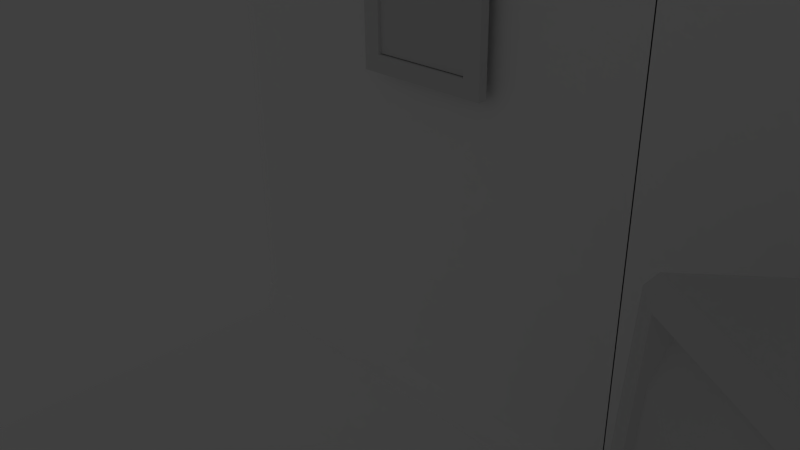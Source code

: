 # Source: experiments.blend  (saved by Blender 2.68.0; exported with 4.5.12 LTS)
import bpy
from mathutils import Matrix  # noqa: F401  (used for matrix-valued properties, if any)

bpy.ops.wm.read_factory_settings(use_empty=True)
scene = bpy.context.scene
scene.name = 'Scene'

# ---- collections
col_collection_1 = bpy.data.collections.new('Collection 1'); scene.collection.children.link(col_collection_1)
col_collection_10 = bpy.data.collections.new('Collection 10'); scene.collection.children.link(col_collection_10)

# ---- materials (node trees are filled in below, after node groups)
mat_texture_vertex = bpy.data.materials.new('texture_vertex')
mat_texture_vertex.alpha_threshold = 0.0
mat_texture_vertex.use_transparent_shadow = False
mat_texture_vertex.diffuse_color = (1.0, 1.0, 1.0, 1.0)
mat_texture_vertex.roughness = 0.5
mat_texture_vertex.line_color = (0.0, 0.0, 0.0, 1.0)
mat_material = bpy.data.materials.new('Material')
mat_material.alpha_threshold = 0.0
mat_material.use_transparent_shadow = False
mat_material.roughness = 0.5
mat_material.line_color = (0.0, 0.0, 0.0, 1.0)

# ---- material node trees

# ---- world
world_world = bpy.data.worlds.new('World'); scene.world = world_world
world_world.color = (0.05088, 0.05088, 0.05088)
world_world.use_sun_shadow = False
world_world.sun_shadow_jitter_overblur = 0.0
world_world.cycles.sampling_method = 'MANUAL'
world_world.cycles.sample_map_resolution = 256

# ---- cameras
cam_camera = bpy.data.cameras.new('Camera')
cam_camera.clip_end = 100.0
cam_camera.lens = 35.0
cam_camera.sensor_width = 32.0
cam_camera.sensor_height = 18.0
cam_camera.ortho_scale = 7.314
cam_camera.dof.focus_distance = 0.0
cam_camera.dof.aperture_fstop = 128.0

# ---- lights
light_lamp = bpy.data.lights.new('Lamp', 'POINT')
light_lamp.transmission_factor = 0.0
light_lamp.cutoff_distance = 30.0
light_lamp.energy = 100.0
light_lamp.shadow_buffer_clip_start = 1.001
light_lamp.shadow_soft_size = 0.1
light_lamp.shadow_maximum_resolution = 0.006
light_lamp.use_absolute_resolution = True
light_lamp.cycles.use_multiple_importance_sampling = False

# ---- meshes
me_cube_007 = bpy.data.meshes.new('Cube.007')
me_cube_007.from_pydata([(3.189, -0.08526, -3.189), (-3.189, -0.08526, -3.189), (3.189, -0.08526, 4.919), (-3.189, -0.08526, 4.919), (2.392, -0.08526, -3.189), (1.594, -0.08526, -3.189), (0.7972, -0.08526, -3.189), (-2.503e-07, -0.08526, -3.189), (-0.7972, -0.08526, -3.189), (-1.594, -0.08526, -3.189), (-2.392, -0.08526, -3.189), (2.392, -0.08526, 4.919), (1.594, -0.08526, 4.919), (0.7972, -0.08526, 4.919), (-1.728e-06, -0.08526, 4.919), (-0.7972, -0.08526, 4.919), (-1.594, -0.08526, 4.919), (-2.392, -0.08526, 4.919), (3.189, -0.08526, -2.314), (-3.189, -0.08526, -2.314), (2.392, -0.08526, -2.314), (1.594, -0.08526, -2.314), (0.7972, -0.08526, -2.314), (-4.089e-07, -0.08526, -2.314), (-0.7972, -0.08526, -2.314), (-1.594, -0.08526, -2.314), (-2.392, -0.08526, -2.314), (3.189, -0.08526, 4.165), (-3.189, -0.08526, 4.165), (2.392, -0.08526, 4.165), (1.594, -0.08526, 4.165), (0.7972, -0.08526, 4.165), (-1.528e-06, -0.08526, 4.165), (-0.7972, -0.08526, 4.165), (-1.594, -0.08526, 4.165), (-2.392, -0.08526, 4.165)], [], [(35, 17, 3, 28), (27, 2, 11, 29), (29, 11, 12, 30), (30, 12, 13, 31), (31, 13, 14, 32), (32, 14, 15, 33), (33, 15, 16, 34), (34, 16, 17, 35), (10, 26, 19, 1), (0, 18, 20, 4), (4, 20, 21, 5), (5, 21, 22, 6), (6, 22, 23, 7), (7, 23, 24, 8), (8, 24, 25, 9), (9, 25, 26, 10), (26, 35, 28, 19), (18, 27, 29, 20), (20, 29, 30, 21), (21, 30, 31, 22), (22, 31, 32, 23), (23, 32, 33, 24), (24, 33, 34, 25), (25, 34, 35, 26)])
_uv = me_cube_007.uv_layers.new(name='UVMap')
_uv.uv.foreach_set('vector', [0.128, 0.9097, 0.128, 0.8803, 0.2457, 0.8803, 0.2457, 0.9097, 0.128, 0.9097, 0.128, 0.8803, 0.2457, 0.8803, 0.2457, 0.9097, 0.128, 0.9097, 0.128, 0.8803, 0.2457, 0.8803, 0.2457, 0.9097, 0.128, 0.9097, 0.128, 0.8803, 0.2457, 0.8803, 0.2457, 0.9097, 0.128, 0.9097, 0.128, 0.8803, 0.2457, 0.8803, 0.2457, 0.9097, 0.128, 0.9097, 0.128, 0.8803, 0.2457, 0.8803, 0.2457, 0.9097, 0.128, 0.9097, 0.128, 0.8803, 0.2457, 0.8803, 0.2457, 0.9097, 0.128, 0.9097, 0.128, 0.8803, 0.2457, 0.8803, 0.2457, 0.9097, 0.128, 0.998, 0.128, 0.9391, 0.2457, 0.9391, 0.2457, 0.998, 0.128, 0.998, 0.128, 0.9391, 0.2457, 0.9391, 0.2457, 0.998, 0.128, 0.998, 0.128, 0.9391, 0.2457, 0.9391, 0.2457, 0.998, 0.128, 0.998, 0.128, 0.9391, 0.2457, 0.9391, 0.2457, 0.998, 0.128, 0.998, 0.128, 0.9391, 0.2457, 0.9391, 0.2457, 0.998, 0.128, 0.998, 0.128, 0.9391, 0.2457, 0.9391, 0.2457, 0.998, 0.128, 0.998, 0.128, 0.9391, 0.2457, 0.9391, 0.2457, 0.998, 0.128, 0.998, 0.128, 0.9391, 0.2457, 0.9391, 0.2457, 0.998, 0.128, 0.9391, 0.128, 0.9097, 0.2457, 0.9097, 0.2457, 0.9391, 0.128, 0.9391, 0.128, 0.9097, 0.2457, 0.9097, 0.2457, 0.9391, 0.128, 0.9391, 0.128, 0.9097, 0.2457, 0.9097, 0.2457, 0.9391, 0.128, 0.9391, 0.128, 0.9097, 0.2457, 0.9097, 0.2457, 0.9391, 0.128, 0.9391, 0.128, 0.9097, 0.2457, 0.9097, 0.2457, 0.9391, 0.128, 0.9391, 0.128, 0.9097, 0.2457, 0.9097, 0.2457, 0.9391, 0.128, 0.9391, 0.128, 0.9097, 0.2457, 0.9097, 0.2457, 0.9391, 0.128, 0.9391, 0.128, 0.9097, 0.2457, 0.9097, 0.2457, 0.9391])
_ca = me_cube_007.color_attributes.new('Col', 'BYTE_COLOR', 'CORNER')
_ca.data.foreach_set('color', [0.4452, 0.1301, 0.1356, 1.0, 0.2747, 0.09759, 0.1095, 1.0, 0.2747, 0.09759, 0.1095, 1.0, 0.4452, 0.1301, 0.1356, 1.0, 0.3864, 0.1119, 0.117, 1.0, 0.2747, 0.09759, 0.1095, 1.0, 0.2747, 0.09759, 0.1095, 1.0, 0.3864, 0.1119, 0.117, 1.0, 0.3864, 0.1119, 0.117, 1.0, 0.2747, 0.09759, 0.1095, 1.0, 0.2747, 0.09759, 0.1095, 1.0, 0.3968, 0.117, 0.1221, 1.0, 0.3968, 0.117, 0.1221, 1.0, 0.2747, 0.09759, 0.1095, 1.0, 0.2747, 0.09759, 0.1095, 1.0, 0.4179, 0.1221, 0.1274, 1.0, 0.4179, 0.1221, 0.1274, 1.0, 0.2747, 0.09759, 0.1095, 1.0, 0.2747, 0.09759, 0.1095, 1.0, 0.4342, 0.1248, 0.1301, 1.0, 0.4342, 0.1248, 0.1301, 1.0, 0.2747, 0.09759, 0.1095, 1.0, 0.2747, 0.09759, 0.1095, 1.0, 0.4397, 0.1274, 0.1329, 1.0, 0.4397, 0.1274, 0.1329, 1.0, 0.2747, 0.09759, 0.1095, 1.0, 0.2747, 0.09759, 0.1095, 1.0, 0.4397, 0.1301, 0.1356, 1.0, 0.4397, 0.1301, 0.1356, 1.0, 0.2747, 0.09759, 0.1095, 1.0, 0.2747, 0.09759, 0.1095, 1.0, 0.4452, 0.1301, 0.1356, 1.0, 0.1413, 0.04231, 0.0319, 1.0, 0.2789, 0.0999, 0.1119, 1.0, 0.2918, 0.1022, 0.1195, 1.0, 0.1413, 0.04231, 0.0319, 1.0, 0.1413, 0.04374, 0.0319, 1.0, 0.2747, 0.09759, 0.1095, 1.0, 0.2747, 0.09759, 0.1095, 1.0, 0.1413, 0.04231, 0.0319, 1.0, 0.1413, 0.04231, 0.0319, 1.0, 0.2747, 0.09759, 0.1095, 1.0, 0.2747, 0.09759, 0.1095, 1.0, 0.1413, 0.04231, 0.0319, 1.0, 0.1413, 0.04231, 0.0319, 1.0, 0.2747, 0.09759, 0.1095, 1.0, 0.2747, 0.09759, 0.1095, 1.0, 0.1413, 0.04231, 0.0319, 1.0, 0.1413, 0.04231, 0.0319, 1.0, 0.2747, 0.09759, 0.1095, 1.0, 0.2747, 0.09759, 0.1095, 1.0, 0.1413, 0.04231, 0.0319, 1.0, 0.1413, 0.04231, 0.0319, 1.0, 0.2747, 0.09759, 0.1095, 1.0, 0.2747, 0.09759, 0.1095, 1.0, 0.1413, 0.04231, 0.0319, 1.0, 0.1413, 0.04231, 0.0319, 1.0, 0.2747, 0.09759, 0.1095, 1.0, 0.2747, 0.09759, 0.1095, 1.0, 0.1413, 0.04231, 0.0319, 1.0, 0.1413, 0.04231, 0.0319, 1.0, 0.2747, 0.09759, 0.1095, 1.0, 0.2789, 0.0999, 0.1119, 1.0, 0.1413, 0.04231, 0.0319, 1.0, 0.2789, 0.0999, 0.1119, 1.0, 0.4452, 0.1301, 0.1356, 1.0, 0.4452, 0.1301, 0.1356, 1.0, 0.2918, 0.1022, 0.1195, 1.0, 0.2747, 0.09759, 0.1095, 1.0, 0.3864, 0.1119, 0.117, 1.0, 0.3864, 0.1119, 0.117, 1.0, 0.2747, 0.09759, 0.1095, 1.0, 0.2747, 0.09759, 0.1095, 1.0, 0.3864, 0.1119, 0.117, 1.0, 0.3968, 0.117, 0.1221, 1.0, 0.2747, 0.09759, 0.1095, 1.0, 0.2747, 0.09759, 0.1095, 1.0, 0.3968, 0.117, 0.1221, 1.0, 0.4179, 0.1221, 0.1274, 1.0, 0.2747, 0.09759, 0.1095, 1.0, 0.2747, 0.09759, 0.1095, 1.0, 0.4179, 0.1221, 0.1274, 1.0, 0.4342, 0.1248, 0.1301, 1.0, 0.2747, 0.09759, 0.1095, 1.0, 0.2747, 0.09759, 0.1095, 1.0, 0.4342, 0.1248, 0.1301, 1.0, 0.4397, 0.1274, 0.1329, 1.0, 0.2747, 0.09759, 0.1095, 1.0, 0.2747, 0.09759, 0.1095, 1.0, 0.4397, 0.1274, 0.1329, 1.0, 0.4397, 0.1301, 0.1356, 1.0, 0.2747, 0.09759, 0.1095, 1.0, 0.2747, 0.09759, 0.1095, 1.0, 0.4397, 0.1301, 0.1356, 1.0, 0.4452, 0.1301, 0.1356, 1.0, 0.2789, 0.0999, 0.1119, 1.0])
me_cube_007.materials.append(mat_texture_vertex)
me_cube_007.use_remesh_preserve_volume = False
me_cube_007.use_remesh_preserve_attributes = False
me_cube_007.use_mirror_vertex_groups = False
me_cube_007.update()
me_cube = bpy.data.meshes.new('Cube')
me_cube.from_pydata([(3.189, -0.08526, -3.189), (-3.189, -0.08526, -3.189), (3.189, -0.08526, 4.919), (-3.189, -0.08526, 4.919), (2.392, -0.08526, -3.189), (1.594, -0.08526, -3.189), (0.7972, -0.08526, -3.189), (-2.503e-07, -0.08526, -3.189), (-0.7972, -0.08526, -3.189), (-1.594, -0.08526, -3.189), (-2.392, -0.08526, -3.189), (2.392, -0.08526, 4.919), (1.594, -0.08526, 4.919), (0.7972, -0.08526, 4.919), (-1.728e-06, -0.08526, 4.919), (-0.7972, -0.08526, 4.919), (-1.594, -0.08526, 4.919), (-2.392, -0.08526, 4.919), (3.189, -0.08526, -2.314), (-3.189, -0.08526, -2.314), (2.392, -0.08526, -2.314), (1.594, -0.08526, -2.314), (0.7972, -0.08526, -2.314), (-4.089e-07, -0.08526, -2.314), (-0.7972, -0.08526, -2.314), (-1.594, -0.08526, -2.314), (-2.392, -0.08526, -2.314), (3.189, -0.08526, 4.165), (-3.189, -0.08526, 4.165), (2.392, -0.08526, 4.165), (1.594, -0.08526, 4.165), (0.7972, -0.08526, 4.165), (-1.528e-06, -0.08526, 4.165), (-0.7972, -0.08526, 4.165), (-1.594, -0.08526, 4.165), (-2.392, -0.08526, 4.165)], [], [(35, 17, 3, 28), (27, 2, 11, 29), (29, 11, 12, 30), (30, 12, 13, 31), (31, 13, 14, 32), (32, 14, 15, 33), (33, 15, 16, 34), (34, 16, 17, 35), (10, 26, 19, 1), (0, 18, 20, 4), (4, 20, 21, 5), (5, 21, 22, 6), (6, 22, 23, 7), (7, 23, 24, 8), (8, 24, 25, 9), (9, 25, 26, 10), (26, 35, 28, 19), (18, 27, 29, 20), (20, 29, 30, 21), (21, 30, 31, 22), (22, 31, 32, 23), (23, 32, 33, 24), (24, 33, 34, 25), (25, 34, 35, 26)])
_uv = me_cube.uv_layers.new(name='UVMap')
_uv.uv.foreach_set('vector', [0.128, 0.9097, 0.128, 0.8803, 0.2457, 0.8803, 0.2457, 0.9097, 0.128, 0.9097, 0.128, 0.8803, 0.2457, 0.8803, 0.2457, 0.9097, 0.128, 0.9097, 0.128, 0.8803, 0.2457, 0.8803, 0.2457, 0.9097, 0.128, 0.9097, 0.128, 0.8803, 0.2457, 0.8803, 0.2457, 0.9097, 0.128, 0.9097, 0.128, 0.8803, 0.2457, 0.8803, 0.2457, 0.9097, 0.128, 0.9097, 0.128, 0.8803, 0.2457, 0.8803, 0.2457, 0.9097, 0.128, 0.9097, 0.128, 0.8803, 0.2457, 0.8803, 0.2457, 0.9097, 0.128, 0.9097, 0.128, 0.8803, 0.2457, 0.8803, 0.2457, 0.9097, 0.128, 0.998, 0.128, 0.9391, 0.2457, 0.9391, 0.2457, 0.998, 0.128, 0.998, 0.128, 0.9391, 0.2457, 0.9391, 0.2457, 0.998, 0.128, 0.998, 0.128, 0.9391, 0.2457, 0.9391, 0.2457, 0.998, 0.128, 0.998, 0.128, 0.9391, 0.2457, 0.9391, 0.2457, 0.998, 0.128, 0.998, 0.128, 0.9391, 0.2457, 0.9391, 0.2457, 0.998, 0.128, 0.998, 0.128, 0.9391, 0.2457, 0.9391, 0.2457, 0.998, 0.128, 0.998, 0.128, 0.9391, 0.2457, 0.9391, 0.2457, 0.998, 0.128, 0.998, 0.128, 0.9391, 0.2457, 0.9391, 0.2457, 0.998, 0.128, 0.9391, 0.128, 0.9097, 0.2457, 0.9097, 0.2457, 0.9391, 0.128, 0.9391, 0.128, 0.9097, 0.2457, 0.9097, 0.2457, 0.9391, 0.128, 0.9391, 0.128, 0.9097, 0.2457, 0.9097, 0.2457, 0.9391, 0.128, 0.9391, 0.128, 0.9097, 0.2457, 0.9097, 0.2457, 0.9391, 0.128, 0.9391, 0.128, 0.9097, 0.2457, 0.9097, 0.2457, 0.9391, 0.128, 0.9391, 0.128, 0.9097, 0.2457, 0.9097, 0.2457, 0.9391, 0.128, 0.9391, 0.128, 0.9097, 0.2457, 0.9097, 0.2457, 0.9391, 0.128, 0.9391, 0.128, 0.9097, 0.2457, 0.9097, 0.2457, 0.9391])
_ca = me_cube.color_attributes.new('Col', 'BYTE_COLOR', 'CORNER')
_ca.data.foreach_set('color', [0.4452, 0.1301, 0.1356, 1.0, 0.2747, 0.09759, 0.1095, 1.0, 0.2747, 0.09759, 0.1095, 1.0, 0.4452, 0.1301, 0.1356, 1.0, 0.3864, 0.1119, 0.117, 1.0, 0.2747, 0.09759, 0.1095, 1.0, 0.2747, 0.09759, 0.1095, 1.0, 0.3864, 0.1119, 0.117, 1.0, 0.3864, 0.1119, 0.117, 1.0, 0.2747, 0.09759, 0.1095, 1.0, 0.2747, 0.09759, 0.1095, 1.0, 0.3968, 0.117, 0.1221, 1.0, 0.3968, 0.117, 0.1221, 1.0, 0.2747, 0.09759, 0.1095, 1.0, 0.2747, 0.09759, 0.1095, 1.0, 0.4179, 0.1221, 0.1274, 1.0, 0.4179, 0.1221, 0.1274, 1.0, 0.2747, 0.09759, 0.1095, 1.0, 0.2747, 0.09759, 0.1095, 1.0, 0.4342, 0.1248, 0.1301, 1.0, 0.4342, 0.1248, 0.1301, 1.0, 0.2747, 0.09759, 0.1095, 1.0, 0.2747, 0.09759, 0.1095, 1.0, 0.4397, 0.1274, 0.1329, 1.0, 0.4397, 0.1274, 0.1329, 1.0, 0.2747, 0.09759, 0.1095, 1.0, 0.2747, 0.09759, 0.1095, 1.0, 0.4397, 0.1301, 0.1356, 1.0, 0.4397, 0.1301, 0.1356, 1.0, 0.2747, 0.09759, 0.1095, 1.0, 0.2747, 0.09759, 0.1095, 1.0, 0.4452, 0.1301, 0.1356, 1.0, 0.1413, 0.04231, 0.0319, 1.0, 0.2789, 0.0999, 0.1119, 1.0, 0.2918, 0.1022, 0.1195, 1.0, 0.1413, 0.04231, 0.0319, 1.0, 0.1413, 0.04374, 0.0319, 1.0, 0.2747, 0.09759, 0.1095, 1.0, 0.2747, 0.09759, 0.1095, 1.0, 0.1413, 0.04231, 0.0319, 1.0, 0.1413, 0.04231, 0.0319, 1.0, 0.2747, 0.09759, 0.1095, 1.0, 0.2747, 0.09759, 0.1095, 1.0, 0.1413, 0.04231, 0.0319, 1.0, 0.1413, 0.04231, 0.0319, 1.0, 0.2747, 0.09759, 0.1095, 1.0, 0.2747, 0.09759, 0.1095, 1.0, 0.1413, 0.04231, 0.0319, 1.0, 0.1413, 0.04231, 0.0319, 1.0, 0.2747, 0.09759, 0.1095, 1.0, 0.2747, 0.09759, 0.1095, 1.0, 0.1413, 0.04231, 0.0319, 1.0, 0.1413, 0.04231, 0.0319, 1.0, 0.2747, 0.09759, 0.1095, 1.0, 0.2747, 0.09759, 0.1095, 1.0, 0.1413, 0.04231, 0.0319, 1.0, 0.1413, 0.04231, 0.0319, 1.0, 0.2747, 0.09759, 0.1095, 1.0, 0.2747, 0.09759, 0.1095, 1.0, 0.1413, 0.04231, 0.0319, 1.0, 0.1413, 0.04231, 0.0319, 1.0, 0.2747, 0.09759, 0.1095, 1.0, 0.2789, 0.0999, 0.1119, 1.0, 0.1413, 0.04231, 0.0319, 1.0, 0.2789, 0.0999, 0.1119, 1.0, 0.4452, 0.1301, 0.1356, 1.0, 0.4452, 0.1301, 0.1356, 1.0, 0.2918, 0.1022, 0.1195, 1.0, 0.2747, 0.09759, 0.1095, 1.0, 0.3864, 0.1119, 0.117, 1.0, 0.3864, 0.1119, 0.117, 1.0, 0.2747, 0.09759, 0.1095, 1.0, 0.2747, 0.09759, 0.1095, 1.0, 0.3864, 0.1119, 0.117, 1.0, 0.3968, 0.117, 0.1221, 1.0, 0.2747, 0.09759, 0.1095, 1.0, 0.2747, 0.09759, 0.1095, 1.0, 0.3968, 0.117, 0.1221, 1.0, 0.4179, 0.1221, 0.1274, 1.0, 0.2747, 0.09759, 0.1095, 1.0, 0.2747, 0.09759, 0.1095, 1.0, 0.4179, 0.1221, 0.1274, 1.0, 0.4342, 0.1248, 0.1301, 1.0, 0.2747, 0.09759, 0.1095, 1.0, 0.2747, 0.09759, 0.1095, 1.0, 0.4342, 0.1248, 0.1301, 1.0, 0.4397, 0.1274, 0.1329, 1.0, 0.2747, 0.09759, 0.1095, 1.0, 0.2747, 0.09759, 0.1095, 1.0, 0.4397, 0.1274, 0.1329, 1.0, 0.4397, 0.1301, 0.1356, 1.0, 0.2747, 0.09759, 0.1095, 1.0, 0.2747, 0.09759, 0.1095, 1.0, 0.4397, 0.1301, 0.1356, 1.0, 0.4452, 0.1301, 0.1356, 1.0, 0.2789, 0.0999, 0.1119, 1.0])
me_cube.materials.append(mat_texture_vertex)
me_cube.use_remesh_preserve_volume = False
me_cube.use_remesh_preserve_attributes = False
me_cube.use_mirror_vertex_groups = False
me_cube.update()
me_cube_009 = bpy.data.meshes.new('Cube.009')
me_cube_009.from_pydata([(-1.627, -1.243, -1.0), (-1.627, 1.243, -1.0), (1.627, 1.243, -1.0), (1.627, -1.243, -1.0), (-1.627, -1.243, 1.0), (-1.627, 1.243, 1.0), (1.627, 1.243, 1.0), (1.627, -1.243, 1.0), (-1.856, -1.479, 1.0), (-1.856, 1.479, 1.0), (1.856, 1.479, 1.0), (1.856, -1.479, 1.0), (-1.856, -1.479, 1.254), (-1.856, 1.479, 1.254), (1.856, 1.479, 1.254), (1.856, -1.479, 1.254), (-1.398, -1.243, -0.8148), (1.398, -1.243, -0.8148), (-1.398, -1.243, 0.8148), (1.398, -1.243, 0.8148), (-1.398, 0.9196, -0.8148), (1.398, 0.9196, -0.8148), (-1.398, 0.9196, 0.8148), (1.398, 0.9196, 0.8148), (-1.381, -0.7531, -0.9204), (-1.381, -0.7531, -1.37), (-1.128, -0.7531, -1.371), (-1.128, -0.7531, -0.9204), (-1.381, -1.006, -0.9204), (-1.381, -1.006, -1.37), (-1.128, -1.006, -1.371), (-1.128, -1.006, -0.9204), (-1.381, -0.7531, -1.37), (-1.128, -0.7531, -1.371), (-1.381, -1.006, -1.37), (-1.128, -1.006, -1.371), (1.372, -1.006, -1.371), (1.119, -1.006, -1.37), (1.372, -0.7531, -1.371), (1.119, -0.7531, -1.37), (1.372, -1.006, -0.9204), (1.372, -1.006, -1.371), (1.119, -1.006, -1.37), (1.119, -1.006, -0.9204), (1.372, -0.7531, -0.9204), (1.372, -0.7531, -1.371), (1.119, -0.7531, -1.37), (1.119, -0.7531, -0.9204), (-1.381, 1.047, -0.9204), (-1.381, 1.047, -1.37), (-1.128, 1.047, -1.371), (-1.128, 1.047, -0.9204), (-1.381, 0.7939, -0.9204), (-1.381, 0.7939, -1.37), (-1.128, 0.7939, -1.371), (-1.128, 0.7939, -0.9204), (-1.381, 1.047, -1.37), (-1.128, 1.047, -1.371), (-1.381, 0.7939, -1.37), (-1.128, 0.7939, -1.371), (1.372, 0.7939, -1.371), (1.119, 0.7939, -1.37), (1.372, 1.047, -1.371), (1.119, 1.047, -1.37), (1.372, 0.7939, -0.9204), (1.372, 0.7939, -1.371), (1.119, 0.7939, -1.37), (1.119, 0.7939, -0.9204), (1.372, 1.047, -0.9204), (1.372, 1.047, -1.371), (1.119, 1.047, -1.37), (1.119, 1.047, -0.9204)], [], [(4, 5, 1, 0), (5, 6, 2, 1), (6, 7, 3, 2), (0, 3, 17, 16), (0, 1, 2, 3), (4, 7, 11, 8), (8, 11, 15, 12), (6, 5, 9, 10), (5, 4, 8, 9), (7, 6, 10, 11), (15, 14, 13, 12), (10, 9, 13, 14), (11, 10, 14, 15), (9, 8, 12, 13), (16, 17, 21, 20), (4, 0, 16, 18), (3, 7, 19, 17), (7, 4, 18, 19), (23, 22, 20, 21), (18, 16, 20, 22), (17, 19, 23, 21), (19, 18, 22, 23), (27, 26, 25, 24), (31, 28, 29, 30), (24, 25, 29, 28), (26, 30, 35, 33), (26, 27, 31, 30), (50, 51, 55, 54), (30, 29, 34, 35), (29, 25, 32, 34), (25, 26, 33, 32), (50, 54, 59, 57), (48, 49, 53, 52), (55, 52, 53, 54), (51, 50, 49, 48), (46, 45, 38, 39), (42, 46, 39, 37), (41, 42, 37, 36), (45, 44, 40, 41), (45, 41, 36, 38), (47, 46, 42, 43), (40, 43, 42, 41), (44, 45, 46, 47), (54, 53, 58, 59), (53, 49, 56, 58), (49, 50, 57, 56), (70, 69, 62, 63), (66, 70, 63, 61), (65, 66, 61, 60), (69, 68, 64, 65), (69, 65, 60, 62), (71, 70, 66, 67), (64, 67, 66, 65), (68, 69, 70, 71)])
_ca = me_cube_009.color_attributes.new('Col', 'BYTE_COLOR', 'CORNER')
_ca.data.foreach_set('color', [0.05448, 0.016, 0.01096, 1.0, 0.05448, 0.016, 0.01096, 1.0, 0.1046, 0.03434, 0.02029, 1.0, 0.08866, 0.02843, 0.01764, 1.0, 0.05448, 0.016, 0.01096, 1.0, 0.05448, 0.016, 0.01096, 1.0, 0.05448, 0.016, 0.01096, 1.0, 0.05448, 0.016, 0.01096, 1.0, 0.0356, 0.01681, 0.0137, 1.0, 0.02956, 0.01229, 0.009721, 1.0, 0.08022, 0.03434, 0.02519, 1.0, 0.08022, 0.03434, 0.02519, 1.0, 0.1356, 0.05951, 0.03434, 1.0, 0.1195, 0.05127, 0.02956, 1.0, 0.1384, 0.06125, 0.0331, 1.0, 0.1356, 0.05951, 0.03434, 1.0, 0.02624, 0.01229, 0.008023, 1.0, 0.02519, 0.01229, 0.008023, 1.0, 0.04519, 0.01444, 0.009721, 1.0, 0.02843, 0.01229, 0.008023, 1.0, 0.04817, 0.016, 0.01096, 1.0, 0.04817, 0.016, 0.01096, 1.0, 0.04817, 0.016, 0.01096, 1.0, 0.04817, 0.016, 0.01096, 1.0, 0.1683, 0.05286, 0.03071, 1.0, 0.09306, 0.02843, 0.01764, 1.0, 0.09084, 0.02843, 0.01764, 1.0, 0.1559, 0.04971, 0.02956, 1.0, 0.05448, 0.016, 0.01096, 1.0, 0.05448, 0.016, 0.01096, 1.0, 0.05448, 0.016, 0.01096, 1.0, 0.05448, 0.016, 0.01096, 1.0, 0.04817, 0.016, 0.01096, 1.0, 0.04817, 0.016, 0.01096, 1.0, 0.04817, 0.016, 0.01096, 1.0, 0.04817, 0.016, 0.01096, 1.0, 0.04817, 0.016, 0.01096, 1.0, 0.04817, 0.016, 0.01096, 1.0, 0.04817, 0.016, 0.01096, 1.0, 0.04817, 0.016, 0.01096, 1.0, 0.2831, 0.1095, 0.05781, 1.0, 0.2195, 0.08228, 0.04667, 1.0, 0.2582, 0.1046, 0.05613, 1.0, 0.2623, 0.1046, 0.05613, 1.0, 0.05448, 0.016, 0.01096, 1.0, 0.05448, 0.016, 0.01096, 1.0, 0.05448, 0.016, 0.01096, 1.0, 0.05448, 0.016, 0.01096, 1.0, 0.09306, 0.02843, 0.01764, 1.0, 0.1195, 0.03689, 0.02217, 1.0, 0.1119, 0.0331, 0.02122, 1.0, 0.09084, 0.02843, 0.01764, 1.0, 0.1301, 0.03955, 0.02416, 1.0, 0.1195, 0.03689, 0.02315, 1.0, 0.117, 0.03689, 0.02122, 1.0, 0.1248, 0.03955, 0.02315, 1.0, 0.05448, 0.016, 0.01096, 1.0, 0.05448, 0.016, 0.01096, 1.0, 0.0185, 0.006512, 0.004777, 1.0, 0.016, 0.005605, 0.004025, 1.0, 0.06301, 0.02029, 0.0137, 1.0, 0.1356, 0.05951, 0.03434, 1.0, 0.1356, 0.05951, 0.03434, 1.0, 0.07819, 0.02843, 0.01764, 1.0, 0.1195, 0.05127, 0.02956, 1.0, 0.08866, 0.0331, 0.02029, 1.0, 0.0999, 0.04092, 0.02315, 1.0, 0.1384, 0.06125, 0.0331, 1.0, 0.08866, 0.0331, 0.02029, 1.0, 0.06301, 0.02029, 0.0137, 1.0, 0.07819, 0.02843, 0.01764, 1.0, 0.0999, 0.04092, 0.02315, 1.0, 0.01681, 0.006512, 0.004391, 1.0, 0.01521, 0.006049, 0.004025, 1.0, 0.016, 0.005605, 0.004025, 1.0, 0.0185, 0.006512, 0.004777, 1.0, 0.01521, 0.005605, 0.004025, 1.0, 0.04374, 0.0137, 0.009134, 1.0, 0.016, 0.005605, 0.004025, 1.0, 0.01298, 0.005605, 0.004025, 1.0, 0.05448, 0.016, 0.01096, 1.0, 0.05448, 0.016, 0.01096, 1.0, 0.01681, 0.006512, 0.004391, 1.0, 0.0185, 0.006512, 0.004777, 1.0, 0.0137, 0.005182, 0.004025, 1.0, 0.01229, 0.005182, 0.004025, 1.0, 0.01298, 0.005605, 0.004025, 1.0, 0.01444, 0.005605, 0.004391, 1.0, 0.016, 0.01033, 0.006512, 1.0, 0.06301, 0.0319, 0.016, 1.0, 0.06301, 0.0331, 0.016, 1.0, 0.016, 0.01033, 0.006512, 1.0, 0.05448, 0.016, 0.01096, 1.0, 0.05448, 0.016, 0.01096, 1.0, 0.09306, 0.04231, 0.0185, 1.0, 0.06301, 0.02029, 0.01229, 1.0, 0.05448, 0.016, 0.01096, 1.0, 0.05448, 0.016, 0.01096, 1.0, 0.09306, 0.04231, 0.0185, 1.0, 0.05448, 0.016, 0.01096, 1.0, 0.05448, 0.016, 0.01096, 1.0, 0.05448, 0.016, 0.01096, 1.0, 0.05448, 0.016, 0.01096, 1.0, 0.05448, 0.016, 0.01096, 1.0, 0.06301, 0.03071, 0.016, 1.0, 0.016, 0.01033, 0.006512, 1.0, 0.016, 0.01033, 0.006512, 1.0, 0.05286, 0.02956, 0.0137, 1.0, 0.016, 0.01033, 0.006512, 1.0, 0.016, 0.01033, 0.006512, 1.0, 0.016, 0.01033, 0.006512, 1.0, 0.016, 0.01033, 0.006512, 1.0, 0.05448, 0.016, 0.01096, 1.0, 0.05448, 0.016, 0.01096, 1.0, 0.05448, 0.016, 0.01096, 1.0, 0.05448, 0.016, 0.01096, 1.0, 0.05448, 0.016, 0.01096, 1.0, 0.05448, 0.016, 0.01096, 1.0, 0.05448, 0.016, 0.01096, 1.0, 0.05448, 0.016, 0.01096, 1.0, 0.05448, 0.016, 0.01096, 1.0, 0.05448, 0.016, 0.01096, 1.0, 0.05448, 0.016, 0.01096, 1.0, 0.05448, 0.016, 0.01096, 1.0, 0.05448, 0.016, 0.01096, 1.0, 0.05448, 0.016, 0.01096, 1.0, 0.05448, 0.016, 0.01096, 1.0, 0.05448, 0.016, 0.01096, 1.0, 0.05448, 0.016, 0.01096, 1.0, 0.08866, 0.0382, 0.01938, 1.0, 0.07819, 0.03071, 0.01681, 1.0, 0.05448, 0.016, 0.01096, 1.0, 0.05448, 0.016, 0.01096, 1.0, 0.05448, 0.016, 0.01096, 1.0, 0.05448, 0.016, 0.01096, 1.0, 0.05448, 0.016, 0.01096, 1.0, 0.01681, 0.01033, 0.006512, 1.0, 0.0382, 0.02122, 0.01096, 1.0, 0.07036, 0.0382, 0.016, 1.0, 0.01681, 0.01033, 0.006512, 1.0, 0.05448, 0.016, 0.01096, 1.0, 0.05448, 0.016, 0.01096, 1.0, 0.05448, 0.016, 0.01096, 1.0, 0.05448, 0.016, 0.01096, 1.0, 0.05448, 0.016, 0.01096, 1.0, 0.05448, 0.016, 0.01096, 1.0, 0.05448, 0.016, 0.01096, 1.0, 0.05448, 0.016, 0.01096, 1.0, 0.05448, 0.016, 0.01096, 1.0, 0.05448, 0.016, 0.01096, 1.0, 0.05448, 0.016, 0.01096, 1.0, 0.05448, 0.016, 0.01096, 1.0, 0.07036, 0.02519, 0.01444, 1.0, 0.05448, 0.016, 0.01096, 1.0, 0.05448, 0.016, 0.01096, 1.0, 0.0865, 0.0356, 0.01764, 1.0, 0.05448, 0.016, 0.01096, 1.0, 0.05448, 0.016, 0.01096, 1.0, 0.05448, 0.016, 0.01096, 1.0, 0.05448, 0.016, 0.01096, 1.0, 0.016, 0.01033, 0.006512, 1.0, 0.0648, 0.0356, 0.016, 1.0, 0.04374, 0.02416, 0.01161, 1.0, 0.016, 0.01033, 0.006512, 1.0, 0.05448, 0.016, 0.01096, 1.0, 0.05448, 0.016, 0.01096, 1.0, 0.07227, 0.02519, 0.01444, 1.0, 0.0865, 0.0356, 0.01764, 1.0, 0.016, 0.01033, 0.006512, 1.0, 0.03689, 0.02122, 0.01096, 1.0, 0.0648, 0.0356, 0.016, 1.0, 0.016, 0.01033, 0.006512, 1.0, 0.05448, 0.016, 0.01096, 1.0, 0.05448, 0.016, 0.01096, 1.0, 0.05448, 0.016, 0.01096, 1.0, 0.05448, 0.016, 0.01096, 1.0, 0.05448, 0.016, 0.01096, 1.0, 0.05448, 0.016, 0.01096, 1.0, 0.05448, 0.016, 0.01096, 1.0, 0.05448, 0.016, 0.01096, 1.0, 0.05448, 0.016, 0.01096, 1.0, 0.05448, 0.016, 0.01096, 1.0, 0.05448, 0.016, 0.01096, 1.0, 0.05448, 0.016, 0.01096, 1.0, 0.05448, 0.016, 0.01096, 1.0, 0.05448, 0.016, 0.01096, 1.0, 0.05448, 0.016, 0.01096, 1.0, 0.05448, 0.016, 0.01096, 1.0, 0.05448, 0.016, 0.01096, 1.0, 0.05448, 0.016, 0.01096, 1.0, 0.05448, 0.016, 0.01096, 1.0, 0.05448, 0.016, 0.01096, 1.0, 0.05448, 0.016, 0.01096, 1.0, 0.05448, 0.016, 0.01096, 1.0, 0.05448, 0.016, 0.01096, 1.0, 0.05448, 0.016, 0.01096, 1.0, 0.08866, 0.03689, 0.0185, 1.0, 0.05448, 0.016, 0.01096, 1.0, 0.05448, 0.016, 0.01096, 1.0, 0.06848, 0.02519, 0.0137, 1.0, 0.05448, 0.016, 0.01096, 1.0, 0.05448, 0.016, 0.01096, 1.0, 0.05448, 0.016, 0.01096, 1.0, 0.05448, 0.016, 0.01096, 1.0, 0.01764, 0.01033, 0.006512, 1.0, 0.0331, 0.01938, 0.01033, 1.0, 0.05951, 0.03071, 0.01521, 1.0, 0.01681, 0.01033, 0.006512, 1.0, 0.016, 0.01033, 0.006512, 1.0, 0.016, 0.01033, 0.006512, 1.0, 0.05951, 0.03071, 0.01521, 1.0, 0.04231, 0.02315, 0.01161, 1.0, 0.05448, 0.016, 0.01096, 1.0, 0.08866, 0.03689, 0.0185, 1.0, 0.08022, 0.0331, 0.01681, 1.0, 0.05448, 0.016, 0.01096, 1.0])
me_cube_009.materials.append(mat_material)
me_cube_009.use_remesh_preserve_volume = False
me_cube_009.use_remesh_preserve_attributes = False
me_cube_009.use_mirror_vertex_groups = False
me_cube_009.use_paint_bone_selection = False
me_cube_009.use_paint_mask = True
me_cube_009.update()
me_cube_008 = bpy.data.meshes.new('Cube.008')
me_cube_008.from_pydata([(-1.235, 0.958, 0.4905), (-1.235, 0.8628, -0.9438), (-1.413, -1.024, -0.9223), (-1.413, -0.9152, 0.7185), (1.235, 0.958, 0.4905), (1.235, 0.8628, -0.9438), (1.413, -0.9152, 0.7185), (1.413, -1.024, -0.9223), (-1.099, 0.9683, 0.6456), (1.099, 0.9683, 0.6456), (1.099, 0.8525, -1.099), (-1.099, 0.8525, -1.099), (1.257, -0.9034, 0.8959), (-1.257, -0.9034, 0.8959), (-1.257, -1.036, -1.1), (1.257, -1.036, -1.1), (1.074, -0.8941, -0.8106), (-1.074, -0.8941, -0.8106), (1.074, -0.8011, 0.5906), (-1.074, -0.8011, 0.5906), (-1.172, -0.972, 0.663), (1.172, -0.972, 0.663), (-1.172, -1.073, -0.8668), (1.172, -1.073, -0.8668), (-0.8553, -0.6568, -0.9509), (-1.057, -0.6135, -1.386), (-0.9731, -0.6002, -1.52), (-0.7544, -0.6052, -1.47), (-0.7039, -0.6518, -1.001), (-0.8553, -0.7716, -0.9501), (-1.057, -0.8023, -1.387), (-0.9731, -0.8118, -1.521), (-0.7544, -0.8082, -1.47), (-0.7039, -0.7751, -1.0), (0.9425, -0.6568, -0.9798), (1.144, -0.6135, -1.415), (1.06, -0.6002, -1.549), (0.8416, -0.6052, -1.499), (0.7911, -0.6518, -1.03), (0.9425, -0.7716, -0.9791), (1.144, -0.8023, -1.415), (1.06, -0.8118, -1.55), (0.8416, -0.8082, -1.499), (0.7911, -0.7751, -1.029), (-0.8553, 0.6432, -0.9509), (-1.057, 0.6865, -1.386), (-0.9731, 0.6998, -1.52), (-0.7544, 0.6948, -1.47), (-0.7039, 0.6482, -1.001), (-0.8553, 0.5284, -0.9501), (-1.057, 0.4977, -1.387), (-0.9731, 0.4882, -1.521), (-0.7544, 0.4918, -1.47), (-0.7039, 0.5249, -1.0), (0.9425, 0.6432, -0.9798), (1.144, 0.6865, -1.415), (1.06, 0.6998, -1.549), (0.8416, 0.6948, -1.499), (0.7911, 0.6482, -1.03), (0.9425, 0.5284, -0.9791), (1.144, 0.4977, -1.415), (1.06, 0.4882, -1.55), (0.8416, 0.4918, -1.499), (0.7911, 0.5249, -1.029), (1.165, -0.8871, -0.8703), (-1.165, -0.8871, -0.8703), (1.165, -0.7862, 0.6503), (-1.165, -0.7862, 0.6503), (-1.165, -0.9471, 0.1434), (-1.165, -0.9808, -0.3634), (1.165, -0.9471, 0.1434), (1.165, -0.9808, -0.3634), (0.3884, -1.014, -0.8703), (-0.3884, -1.014, -0.8703), (0.3884, -0.9135, 0.6503), (-0.3884, -0.9135, 0.6503), (0.3884, -1.124, 0.1434), (0.3884, -1.158, -0.3634), (-0.3884, -1.124, 0.1434), (-0.3884, -1.158, -0.3634)], [], [(3, 0, 1, 2), (3, 20, 13), (4, 6, 7, 5), (23, 15, 7), (20, 3, 2, 22), (12, 21, 6), (21, 20, 19, 18), (22, 2, 14), (23, 22, 14, 15), (2, 1, 11, 14), (14, 11, 10, 15), (0, 3, 13, 8), (12, 9, 8, 13), (12, 6, 4, 9), (23, 21, 18, 16), (22, 23, 16, 17), (7, 15, 10, 5), (12, 13, 20, 21), (6, 21, 23, 7), (20, 22, 17, 19), (28, 27, 25, 24), (27, 26, 25), (33, 29, 30, 32), (32, 30, 31), (28, 24, 29, 33), (27, 28, 33, 32), (24, 25, 30, 29), (25, 26, 31, 30), (26, 27, 32, 31), (38, 37, 35, 34), (37, 36, 35), (43, 39, 40, 42), (42, 40, 41), (38, 34, 39, 43), (37, 38, 43, 42), (34, 35, 40, 39), (35, 36, 41, 40), (36, 37, 42, 41), (48, 47, 45, 44), (47, 46, 45), (53, 49, 50, 52), (52, 50, 51), (48, 44, 49, 53), (47, 48, 53, 52), (44, 45, 50, 49), (45, 46, 51, 50), (46, 47, 52, 51), (58, 57, 55, 54), (57, 56, 55), (63, 59, 60, 62), (62, 60, 61), (58, 54, 59, 63), (57, 58, 63, 62), (54, 55, 60, 59), (55, 56, 61, 60), (56, 57, 62, 61), (79, 69, 65, 73), (71, 77, 72, 64), (77, 79, 73, 72), (66, 74, 76, 70), (70, 76, 77, 71), (74, 75, 78, 76), (76, 78, 79, 77), (75, 67, 68, 78), (78, 68, 69, 79)])
_ca = me_cube_008.color_attributes.new('Col', 'BYTE_COLOR', 'CORNER')
_ca.data.foreach_set('color', [0.2502, 0.2086, 0.1683, 1.0, 0.1878, 0.159, 0.1301, 1.0, 0.162, 0.1356, 0.1119, 1.0, 0.162, 0.1356, 0.1119, 1.0, 0.2874, 0.2423, 0.1946, 1.0, 0.314, 0.2705, 0.2086, 1.0, 0.3231, 0.2747, 0.2086, 1.0, 0.1912, 0.162, 0.1301, 1.0, 0.1845, 0.1559, 0.1248, 1.0, 0.162, 0.1356, 0.1119, 1.0, 0.162, 0.1356, 0.1119, 1.0, 0.1329, 0.1119, 0.08866, 1.0, 0.1301, 0.1095, 0.08438, 1.0, 0.1301, 0.1095, 0.0865, 1.0, 0.2195, 0.1845, 0.147, 1.0, 0.2195, 0.1845, 0.147, 1.0, 0.162, 0.1356, 0.1119, 1.0, 0.162, 0.1356, 0.1119, 1.0, 0.2423, 0.2051, 0.1651, 1.0, 0.2384, 0.2051, 0.1651, 1.0, 0.2232, 0.1878, 0.15, 1.0, 0.04092, 0.0356, 0.02843, 1.0, 0.05613, 0.04817, 0.03955, 1.0, 0.05781, 0.04971, 0.03955, 1.0, 0.04092, 0.0356, 0.02843, 1.0, 0.1301, 0.1119, 0.08866, 1.0, 0.1329, 0.1144, 0.09084, 1.0, 0.1301, 0.1095, 0.0865, 1.0, 0.1329, 0.1119, 0.08866, 1.0, 0.1301, 0.1119, 0.08866, 1.0, 0.1301, 0.1095, 0.0865, 1.0, 0.1301, 0.1095, 0.08438, 1.0, 0.09759, 0.08438, 0.06663, 1.0, 0.09306, 0.08022, 0.06301, 1.0, 0.09531, 0.08022, 0.06301, 1.0, 0.0999, 0.08438, 0.06663, 1.0, 0.04817, 0.04092, 0.0331, 1.0, 0.0382, 0.0331, 0.02624, 1.0, 0.03955, 0.03434, 0.02732, 1.0, 0.04092, 0.0356, 0.02843, 1.0, 0.2831, 0.2462, 0.1912, 1.0, 0.2874, 0.2423, 0.1946, 1.0, 0.3231, 0.2747, 0.2086, 1.0, 0.2623, 0.2195, 0.1746, 1.0, 0.3372, 0.2918, 0.2346, 1.0, 0.305, 0.2623, 0.2159, 1.0, 0.3231, 0.2789, 0.227, 1.0, 0.3663, 0.314, 0.2542, 1.0, 0.2423, 0.2051, 0.1683, 1.0, 0.2195, 0.1845, 0.1529, 1.0, 0.2462, 0.2086, 0.1714, 1.0, 0.2462, 0.2086, 0.1714, 1.0, 0.08866, 0.07619, 0.06125, 1.0, 0.04092, 0.0356, 0.02843, 1.0, 0.04092, 0.0356, 0.02843, 1.0, 0.07421, 0.06301, 0.05286, 1.0, 0.1946, 0.1651, 0.1329, 1.0, 0.2122, 0.1812, 0.1441, 1.0, 0.2195, 0.1878, 0.15, 1.0, 0.1946, 0.1683, 0.1356, 1.0, 0.0999, 0.0865, 0.06848, 1.0, 0.107, 0.08866, 0.07036, 1.0, 0.09531, 0.08228, 0.0648, 1.0, 0.09759, 0.08438, 0.06663, 1.0, 0.2582, 0.2195, 0.1779, 1.0, 0.3231, 0.2747, 0.2086, 1.0, 0.314, 0.2705, 0.2086, 1.0, 0.2582, 0.2195, 0.1779, 1.0, 0.162, 0.1356, 0.1119, 1.0, 0.162, 0.1356, 0.1119, 1.0, 0.162, 0.1356, 0.1119, 1.0, 0.162, 0.1356, 0.1119, 1.0, 0.2232, 0.1878, 0.1441, 1.0, 0.1329, 0.1144, 0.08866, 1.0, 0.1356, 0.117, 0.09084, 1.0, 0.2232, 0.1878, 0.1441, 1.0, 0.07227, 0.03434, 0.02416, 1.0, 0.07227, 0.03434, 0.02416, 1.0, 0.07227, 0.03434, 0.02416, 1.0, 0.07227, 0.03434, 0.02416, 1.0, 0.07227, 0.03434, 0.02416, 1.0, 0.07227, 0.03434, 0.02416, 1.0, 0.07227, 0.03434, 0.02416, 1.0, 0.0185, 0.008568, 0.008023, 1.0, 0.05613, 0.02519, 0.0185, 1.0, 0.05781, 0.02519, 0.01938, 1.0, 0.05448, 0.02315, 0.01938, 1.0, 0.05448, 0.02315, 0.01938, 1.0, 0.05781, 0.02519, 0.01938, 1.0, 0.07819, 0.03434, 0.02519, 1.0, 0.03955, 0.04667, 0.04092, 1.0, 0.03955, 0.04667, 0.04092, 1.0, 0.03955, 0.04667, 0.04092, 1.0, 0.03955, 0.04667, 0.04092, 1.0, 0.05127, 0.02315, 0.01764, 1.0, 0.06848, 0.02732, 0.02029, 1.0, 0.0648, 0.02624, 0.02029, 1.0, 0.05286, 0.02315, 0.01938, 1.0, 0.03434, 0.016, 0.01229, 1.0, 0.1329, 0.05286, 0.03434, 1.0, 0.1329, 0.05613, 0.03689, 1.0, 0.0648, 0.02843, 0.02416, 1.0, 0.1119, 0.03955, 0.02416, 1.0, 0.0999, 0.03689, 0.02217, 1.0, 0.1119, 0.03955, 0.02416, 1.0, 0.1119, 0.03955, 0.02416, 1.0, 0.05448, 0.02519, 0.01938, 1.0, 0.04971, 0.02122, 0.016, 1.0, 0.04971, 0.02122, 0.01681, 1.0, 0.06301, 0.02843, 0.02122, 1.0, 0.07227, 0.03434, 0.02416, 1.0, 0.07227, 0.03434, 0.02416, 1.0, 0.07227, 0.03434, 0.02416, 1.0, 0.07227, 0.03434, 0.02416, 1.0, 0.07227, 0.03434, 0.02416, 1.0, 0.07227, 0.03434, 0.02416, 1.0, 0.07227, 0.03434, 0.02416, 1.0, 0.0319, 0.01444, 0.01096, 1.0, 0.04667, 0.01938, 0.01444, 1.0, 0.1413, 0.0648, 0.04519, 1.0, 0.06125, 0.02843, 0.02122, 1.0, 0.06125, 0.02843, 0.02122, 1.0, 0.1413, 0.0648, 0.04519, 1.0, 0.1356, 0.06301, 0.04519, 1.0, 0.03955, 0.04667, 0.04092, 1.0, 0.03955, 0.04667, 0.04092, 1.0, 0.03955, 0.04667, 0.04092, 1.0, 0.03955, 0.04667, 0.04092, 1.0, 0.06848, 0.02843, 0.02122, 1.0, 0.02732, 0.01229, 0.009721, 1.0, 0.0319, 0.01444, 0.01096, 1.0, 0.07421, 0.03071, 0.02315, 1.0, 0.08438, 0.03434, 0.02416, 1.0, 0.1413, 0.0648, 0.04374, 1.0, 0.1413, 0.0648, 0.04519, 1.0, 0.08438, 0.03434, 0.02416, 1.0, 0.1413, 0.0648, 0.04374, 1.0, 0.1413, 0.06663, 0.04667, 1.0, 0.1356, 0.06301, 0.04519, 1.0, 0.1413, 0.0648, 0.04519, 1.0, 0.07819, 0.0319, 0.02217, 1.0, 0.06848, 0.02843, 0.02122, 1.0, 0.07421, 0.03071, 0.02315, 1.0, 0.08438, 0.03434, 0.02416, 1.0, 0.07036, 0.03434, 0.02416, 1.0, 0.07227, 0.03434, 0.02416, 1.0, 0.07227, 0.03434, 0.02416, 1.0, 0.06848, 0.03434, 0.02519, 1.0, 0.07227, 0.03434, 0.02416, 1.0, 0.07227, 0.03434, 0.02416, 1.0, 0.07227, 0.03434, 0.02416, 1.0, 0.02217, 0.01161, 0.009134, 1.0, 0.04971, 0.02029, 0.01521, 1.0, 0.07619, 0.03071, 0.02315, 1.0, 0.07227, 0.02956, 0.02217, 1.0, 0.07227, 0.02956, 0.02217, 1.0, 0.07619, 0.03071, 0.02315, 1.0, 0.1119, 0.04971, 0.0356, 1.0, 0.03955, 0.04667, 0.04092, 1.0, 0.03955, 0.04667, 0.04092, 1.0, 0.03955, 0.04667, 0.04092, 1.0, 0.03955, 0.04667, 0.04092, 1.0, 0.06848, 0.02956, 0.02217, 1.0, 0.02416, 0.01033, 0.009134, 1.0, 0.02217, 0.01161, 0.009134, 1.0, 0.06125, 0.02624, 0.02029, 1.0, 0.04817, 0.02519, 0.02029, 1.0, 0.1384, 0.05613, 0.0382, 1.0, 0.1329, 0.05286, 0.03434, 1.0, 0.05286, 0.02843, 0.02029, 1.0, 0.1384, 0.05613, 0.0382, 1.0, 0.1356, 0.05613, 0.0382, 1.0, 0.1301, 0.05127, 0.0331, 1.0, 0.1329, 0.05286, 0.03434, 1.0, 0.08228, 0.04092, 0.03071, 1.0, 0.06848, 0.02956, 0.02217, 1.0, 0.06125, 0.02624, 0.02029, 1.0, 0.08022, 0.04092, 0.03071, 1.0, 0.07227, 0.03434, 0.02416, 1.0, 0.07227, 0.03434, 0.02416, 1.0, 0.07227, 0.03434, 0.02416, 1.0, 0.07227, 0.03434, 0.02416, 1.0, 0.07227, 0.03434, 0.02416, 1.0, 0.07227, 0.03434, 0.02416, 1.0, 0.07227, 0.03434, 0.02416, 1.0, 0.01681, 0.008023, 0.006049, 1.0, 0.02956, 0.01229, 0.009721, 1.0, 0.1301, 0.05613, 0.0382, 1.0, 0.0999, 0.04231, 0.03071, 1.0, 0.0999, 0.04231, 0.03071, 1.0, 0.1301, 0.05613, 0.0382, 1.0, 0.1384, 0.0648, 0.04374, 1.0, 0.07227, 0.03434, 0.02416, 1.0, 0.07227, 0.03434, 0.02416, 1.0, 0.07227, 0.03434, 0.02416, 1.0, 0.07227, 0.03434, 0.02416, 1.0, 0.08022, 0.03071, 0.02217, 1.0, 0.01764, 0.008568, 0.006995, 1.0, 0.016, 0.008023, 0.006049, 1.0, 0.07421, 0.03071, 0.02029, 1.0, 0.08866, 0.03689, 0.02624, 1.0, 0.1413, 0.06125, 0.04231, 1.0, 0.1356, 0.05951, 0.03955, 1.0, 0.0865, 0.0356, 0.02519, 1.0, 0.1413, 0.06125, 0.04231, 1.0, 0.1413, 0.06663, 0.04519, 1.0, 0.1384, 0.0648, 0.04374, 1.0, 0.1356, 0.05951, 0.03955, 1.0, 0.07819, 0.0319, 0.02217, 1.0, 0.07421, 0.02956, 0.02217, 1.0, 0.07036, 0.02956, 0.02029, 1.0, 0.08438, 0.03434, 0.02416, 1.0, 0.02519, 0.03071, 0.02519, 0.9961, 0.02624, 0.03071, 0.02519, 0.9961, 0.01444, 0.01764, 0.01161, 1.0, 0.0137, 0.016, 0.01161, 1.0, 0.02624, 0.0319, 0.02624, 1.0, 0.02624, 0.03071, 0.02519, 0.9961, 0.01444, 0.01681, 0.01096, 1.0, 0.01521, 0.0185, 0.0137, 1.0, 0.02624, 0.03071, 0.02519, 0.9961, 0.02519, 0.03071, 0.02519, 0.9961, 0.0137, 0.016, 0.01161, 1.0, 0.01444, 0.01681, 0.01096, 1.0, 0.02732, 0.03071, 0.02416, 1.0, 0.02843, 0.0319, 0.02315, 1.0, 0.02956, 0.0356, 0.02956, 0.9961, 0.03071, 0.03689, 0.03071, 0.9961, 0.03071, 0.03689, 0.03071, 0.9961, 0.02956, 0.0356, 0.02956, 0.9961, 0.02624, 0.03071, 0.02519, 0.9961, 0.02624, 0.0319, 0.02624, 1.0, 0.02843, 0.0319, 0.02315, 1.0, 0.02732, 0.03071, 0.02315, 1.0, 0.02843, 0.03434, 0.02843, 1.0, 0.02956, 0.0356, 0.02956, 0.9961, 0.02956, 0.0356, 0.02956, 0.9961, 0.02843, 0.03434, 0.02843, 0.9961, 0.02519, 0.03071, 0.02519, 0.9961, 0.02624, 0.03071, 0.02519, 0.9961, 0.02732, 0.03071, 0.02315, 1.0, 0.02732, 0.0319, 0.02416, 1.0, 0.02956, 0.03434, 0.02843, 1.0, 0.02843, 0.03434, 0.02843, 1.0, 0.02843, 0.03434, 0.02843, 0.9961, 0.02956, 0.03434, 0.02843, 0.9961, 0.02624, 0.03071, 0.02519, 0.9961, 0.02519, 0.03071, 0.02519, 0.9961])
me_cube_008.materials.append(mat_material)
me_cube_008.use_remesh_preserve_volume = False
me_cube_008.use_remesh_preserve_attributes = False
me_cube_008.use_mirror_vertex_groups = False
me_cube_008.use_paint_bone_selection = False
me_cube_008.use_paint_mask = True
me_cube_008.update()
me_plane_005 = bpy.data.meshes.new('Plane.005')
me_plane_005.from_pydata([(1.0, -1.0, 0.0), (-1.0, -1.0, 0.0), (1.0, 1.0, 0.0), (-1.0, 1.0, 0.0)], [], [(1, 0, 2, 3)])
_ca = me_plane_005.color_attributes.new('Col', 'BYTE_COLOR', 'CORNER')
_ca.data.foreach_set('color', [0.107, 0.2159, 0.1912, 1.0, 0.107, 0.2159, 0.1912, 1.0, 0.1022, 0.2051, 0.1812, 1.0, 0.09759, 0.2016, 0.1779, 1.0])
me_plane_005.materials.append(mat_material)
me_plane_005.use_remesh_preserve_volume = False
me_plane_005.use_remesh_preserve_attributes = False
me_plane_005.use_mirror_vertex_groups = False
me_plane_005.update()
me_plane_004 = bpy.data.meshes.new('Plane.004')
me_plane_004.from_pydata([(-0.8264, 1.685, -0.06471), (-0.8569, 1.727, -0.06471), (0.04416, 2.323, -0.06471), (0.0137, 2.364, -0.06471), (0.8409, 1.685, -0.06471), (0.8714, 1.727, -0.06471), (-0.02961, 2.323, -0.06471), (0.0008442, 2.364, -0.06471), (1.0, -1.444, 2.84e-07), (-1.0, -1.444, 2.84e-07), (1.0, 1.444, -2.84e-07), (-1.0, 1.444, -2.84e-07), (1.346, -1.77, 2.714e-07), (-1.346, -1.77, 2.714e-07), (1.346, 1.77, -2.714e-07), (-1.346, 1.77, -2.714e-07), (1.0, -1.444, -0.176), (-1.0, -1.444, -0.176), (1.0, 1.444, -0.1761), (-1.0, 1.444, -0.1761), (1.346, -1.77, -0.176), (-1.346, -1.77, -0.176), (1.346, 1.77, -0.1761), (-1.346, 1.77, -0.1761)], [], [(1, 0, 2, 3), (5, 4, 6, 7), (14, 22, 23, 15), (9, 17, 19, 11), (11, 15, 13, 9), (9, 13, 12, 8), (10, 14, 15, 11), (8, 12, 14, 10), (17, 16, 18, 19), (8, 16, 17, 9), (15, 23, 21, 13), (10, 18, 16, 8), (13, 21, 20, 12), (12, 20, 22, 14), (11, 19, 18, 10)])
_ca = me_plane_004.color_attributes.new('Col', 'BYTE_COLOR', 'CORNER')
_ca.data.foreach_set('color', [0.05613, 0.04519, 0.04971, 1.0, 0.05613, 0.04374, 0.04817, 1.0, 0.05781, 0.05127, 0.05448, 1.0, 0.05951, 0.05286, 0.05613, 1.0, 0.05613, 0.04519, 0.04971, 1.0, 0.05613, 0.04374, 0.04817, 1.0, 0.05781, 0.05127, 0.05448, 1.0, 0.05951, 0.05286, 0.05613, 1.0, 0.06663, 0.04092, 0.02217, 1.0, 0.0648, 0.03955, 0.02217, 1.0, 0.06663, 0.04092, 0.02217, 1.0, 0.06663, 0.04092, 0.02217, 1.0, 0.0319, 0.01521, 0.008568, 1.0, 0.03071, 0.01521, 0.008568, 1.0, 0.03071, 0.01521, 0.008568, 1.0, 0.03071, 0.01521, 0.008568, 1.0, 0.1301, 0.07819, 0.03955, 1.0, 0.162, 0.09759, 0.04971, 1.0, 0.1683, 0.1022, 0.05286, 1.0, 0.1413, 0.08228, 0.04374, 1.0, 0.1413, 0.08228, 0.04374, 1.0, 0.1683, 0.1022, 0.05286, 1.0, 0.162, 0.09759, 0.05127, 1.0, 0.117, 0.06848, 0.0356, 1.0, 0.1683, 0.1022, 0.05286, 1.0, 0.1683, 0.1022, 0.05286, 1.0, 0.162, 0.09759, 0.04971, 1.0, 0.1301, 0.07819, 0.03955, 1.0, 0.117, 0.06848, 0.0356, 1.0, 0.162, 0.09759, 0.05127, 1.0, 0.1683, 0.1022, 0.05286, 1.0, 0.1683, 0.1022, 0.05286, 1.0, 0.03071, 0.01521, 0.008568, 1.0, 0.03071, 0.01521, 0.008568, 1.0, 0.03071, 0.01521, 0.008568, 1.0, 0.03071, 0.01521, 0.008568, 1.0, 0.0356, 0.0185, 0.01096, 1.0, 0.04971, 0.02956, 0.01521, 1.0, 0.03689, 0.01938, 0.009721, 1.0, 0.03689, 0.01938, 0.01161, 1.0, 0.06663, 0.04092, 0.02217, 1.0, 0.06663, 0.04092, 0.02217, 1.0, 0.06663, 0.04092, 0.02217, 1.0, 0.06663, 0.04092, 0.02217, 1.0, 0.03071, 0.01521, 0.008568, 1.0, 0.03071, 0.01521, 0.008568, 1.0, 0.04971, 0.02956, 0.01521, 1.0, 0.0356, 0.0185, 0.01096, 1.0, 0.02122, 0.0137, 0.008568, 1.0, 0.02122, 0.0137, 0.008568, 1.0, 0.02122, 0.0137, 0.008568, 1.0, 0.02122, 0.0137, 0.008568, 1.0, 0.03689, 0.01764, 0.009721, 1.0, 0.0356, 0.01681, 0.009134, 1.0, 0.04092, 0.01938, 0.01033, 1.0, 0.03955, 0.0185, 0.01033, 1.0, 0.02122, 0.0137, 0.008568, 1.0, 0.02122, 0.0137, 0.008568, 1.0, 0.02122, 0.0137, 0.008568, 1.0, 0.02029, 0.0137, 0.008568, 1.0])
me_plane_004.materials.append(mat_material)
me_plane_004.use_remesh_preserve_volume = False
me_plane_004.use_remesh_preserve_attributes = False
me_plane_004.use_mirror_vertex_groups = False
me_plane_004.use_paint_bone_selection = False
me_plane_004.use_paint_mask = True
me_plane_004.update()
me_plane_003 = bpy.data.meshes.new('Plane.003')
me_plane_003.from_pydata([(1.0, -1.0, 0.0), (-1.0, -1.0, 0.0), (1.0, 1.0, 0.0), (-1.0, 1.0, 0.0), (0.0, -1.0, 0.0), (0.0, 1.0, 0.0), (1.0, 0.0, 0.0), (-1.0, 0.0, 0.0), (0.0, 0.0, 0.0)], [], [(8, 6, 2, 5), (7, 8, 5, 3), (1, 4, 8, 7), (4, 0, 6, 8)])
_uv = me_plane_003.uv_layers.new(name='UVMap')
_uv.uv.foreach_set('vector', [0.2509, 0.879, 0.3679, 0.879, 0.3679, 0.996, 0.2509, 0.996, 0.2509, 0.879, 0.3679, 0.879, 0.3679, 0.996, 0.2509, 0.996, 0.2509, 0.879, 0.3679, 0.879, 0.3679, 0.996, 0.2509, 0.996, 0.2509, 0.879, 0.3679, 0.879, 0.3679, 0.996, 0.2509, 0.996])
_ca = me_plane_003.color_attributes.new('Col', 'BYTE_COLOR', 'CORNER')
_ca.data.foreach_set('color', [0.1329, 0.2016, 0.2623, 1.0, 0.1301, 0.2016, 0.2582, 1.0, 0.1301, 0.2016, 0.2582, 1.0, 0.1384, 0.2086, 0.2664, 1.0, 0.1356, 0.2086, 0.2664, 1.0, 0.1329, 0.2016, 0.2623, 1.0, 0.1384, 0.2086, 0.2664, 1.0, 0.147, 0.2195, 0.2789, 1.0, 0.1274, 0.1981, 0.2582, 1.0, 0.1274, 0.1981, 0.2582, 1.0, 0.1329, 0.2016, 0.2623, 1.0, 0.1356, 0.2086, 0.2664, 1.0, 0.1274, 0.1981, 0.2582, 1.0, 0.1301, 0.2016, 0.2582, 1.0, 0.1301, 0.2016, 0.2582, 1.0, 0.1329, 0.2016, 0.2623, 1.0])
me_plane_003.materials.append(mat_texture_vertex)
me_plane_003.use_remesh_preserve_volume = False
me_plane_003.use_remesh_preserve_attributes = False
me_plane_003.use_mirror_vertex_groups = False
me_plane_003.update()
me_plane_002 = bpy.data.meshes.new('Plane.002')
me_plane_002.from_pydata([(0.9245, 0.9245, -0.01688), (-0.9245, 0.9245, -0.01688), (0.9245, -0.9245, -1.089e-08), (-0.9245, -0.9245, -1.089e-08), (0.9245, 0.2972, -1.089e-08), (-0.9245, 0.2972, -1.089e-08)], [], [(5, 4, 0, 1), (3, 2, 4, 5)])
_uv = me_plane_002.uv_layers.new(name='UVMap')
_uv.uv.foreach_set('vector', [0.379, 0.9672, 0.496, 0.9672, 0.496, 0.9991, 0.379, 0.9991, 0.379, 0.8821, 0.496, 0.8821, 0.496, 0.9672, 0.379, 0.9672])
_ca = me_plane_002.color_attributes.new('Col', 'BYTE_COLOR', 'CORNER')
_ca.data.foreach_set('color', [0.1441, 0.117, 0.07421, 1.0, 0.147, 0.117, 0.07421, 1.0, 0.15, 0.1195, 0.07819, 1.0, 0.147, 0.117, 0.07819, 1.0, 0.147, 0.1119, 0.07036, 1.0, 0.1441, 0.1119, 0.07227, 1.0, 0.147, 0.117, 0.07421, 1.0, 0.1441, 0.117, 0.07421, 1.0])
me_plane_002.materials.append(mat_texture_vertex)
me_plane_002.use_remesh_preserve_volume = False
me_plane_002.use_remesh_preserve_attributes = False
me_plane_002.use_mirror_vertex_groups = False
me_plane_002.update()
me_plane_001 = bpy.data.meshes.new('Plane.001')
me_plane_001.from_pydata([(0.9245, 0.9245, -0.01688), (-0.9245, 0.9245, -0.01688), (0.9245, -0.9245, -1.089e-08), (-0.9245, -0.9245, -1.089e-08), (0.9245, 0.2972, -1.089e-08), (-0.9245, 0.2972, -1.089e-08)], [], [(5, 4, 0, 1), (3, 2, 4, 5)])
_uv = me_plane_001.uv_layers.new(name='UVMap')
_uv.uv.foreach_set('vector', [0.379, 0.9672, 0.496, 0.9672, 0.496, 0.9991, 0.379, 0.9991, 0.379, 0.8821, 0.496, 0.8821, 0.496, 0.9672, 0.379, 0.9672])
_ca = me_plane_001.color_attributes.new('Col', 'BYTE_COLOR', 'CORNER')
_ca.data.foreach_set('color', [0.1441, 0.117, 0.07421, 1.0, 0.147, 0.117, 0.07421, 1.0, 0.15, 0.1195, 0.07819, 1.0, 0.147, 0.117, 0.07819, 1.0, 0.147, 0.1119, 0.07036, 1.0, 0.1441, 0.1119, 0.07227, 1.0, 0.147, 0.117, 0.07421, 1.0, 0.1441, 0.117, 0.07421, 1.0])
me_plane_001.materials.append(mat_texture_vertex)
me_plane_001.use_remesh_preserve_volume = False
me_plane_001.use_remesh_preserve_attributes = False
me_plane_001.use_mirror_vertex_groups = False
me_plane_001.update()
me_plane = bpy.data.meshes.new('Plane')
me_plane.from_pydata([(1.0, -1.0, 0.0), (-1.0, -1.0, 0.0), (1.0, 1.0, 0.0), (-1.0, 1.0, 0.0), (0.0, -1.0, 0.0), (0.0, 1.0, 0.0), (1.0, 0.0, 0.0), (-1.0, 0.0, 0.0), (0.0, 0.0, 0.0)], [], [(8, 6, 2, 5), (7, 8, 5, 3), (1, 4, 8, 7), (4, 0, 6, 8)])
_uv = me_plane.uv_layers.new(name='UVMap')
_uv.uv.foreach_set('vector', [0.2509, 0.879, 0.3679, 0.879, 0.3679, 0.996, 0.2509, 0.996, 0.2509, 0.879, 0.3679, 0.879, 0.3679, 0.996, 0.2509, 0.996, 0.2509, 0.879, 0.3679, 0.879, 0.3679, 0.996, 0.2509, 0.996, 0.2509, 0.879, 0.3679, 0.879, 0.3679, 0.996, 0.2509, 0.996])
_ca = me_plane.color_attributes.new('Col', 'BYTE_COLOR', 'CORNER')
_ca.data.foreach_set('color', [0.1329, 0.2016, 0.2623, 1.0, 0.1301, 0.2016, 0.2582, 1.0, 0.1301, 0.2016, 0.2582, 1.0, 0.1384, 0.2086, 0.2664, 1.0, 0.1356, 0.2086, 0.2664, 1.0, 0.1329, 0.2016, 0.2623, 1.0, 0.1384, 0.2086, 0.2664, 1.0, 0.147, 0.2195, 0.2789, 1.0, 0.1274, 0.1981, 0.2582, 1.0, 0.1274, 0.1981, 0.2582, 1.0, 0.1329, 0.2016, 0.2623, 1.0, 0.1356, 0.2086, 0.2664, 1.0, 0.1274, 0.1981, 0.2582, 1.0, 0.1301, 0.2016, 0.2582, 1.0, 0.1301, 0.2016, 0.2582, 1.0, 0.1329, 0.2016, 0.2623, 1.0])
me_plane.materials.append(mat_texture_vertex)
me_plane.use_remesh_preserve_volume = False
me_plane.use_remesh_preserve_attributes = False
me_plane.use_mirror_vertex_groups = False
me_plane.update()

# ---- objects
ob_cube_001 = bpy.data.objects.new('Cube.001', me_cube_007)
ob_wallpaper_pink = bpy.data.objects.new('wallpaper_pink', me_cube)
ob_lamp = bpy.data.objects.new('Lamp', light_lamp)
ob_camera = bpy.data.objects.new('Camera', cam_camera)
ob_tv_table = bpy.data.objects.new('tv table', me_cube_009)
ob_tv = bpy.data.objects.new('tv', me_cube_008)
ob_picture_image = bpy.data.objects.new('picture image', me_plane_005)
ob_picture_frame = bpy.data.objects.new('picture frame', me_plane_004)
ob_plane_003 = bpy.data.objects.new('Plane.003', me_plane_003)
ob_plane_002 = bpy.data.objects.new('Plane.002', me_plane_002)
ob_molding = bpy.data.objects.new('molding', me_plane_001)
ob_carpet = bpy.data.objects.new('carpet', me_plane)

# ---- transforms, parenting, visibility, modifiers, constraints
ob_cube_001.location = (6.587, 0.4667, 4.413)
ob_cube_001.scale = (1.0, 1.0, 1.17)
ob_cube_001.lock_rotations_4d = False
ob_cube_001.empty_display_type = 'ARROWS'
ob_cube_001.lineart.crease_threshold = 0.0
ob_wallpaper_pink.location = (0.2226, 0.4667, 4.413)
ob_wallpaper_pink.scale = (1.0, 1.0, 1.17)
ob_wallpaper_pink.lock_rotations_4d = False
ob_wallpaper_pink.empty_display_type = 'ARROWS'
ob_wallpaper_pink.lineart.crease_threshold = 0.0
ob_lamp.location = (4.076, 1.005, 8.927)
ob_lamp.rotation_euler = (0.6503, 0.05522, 1.866)
ob_lamp.lock_rotations_4d = False
ob_lamp.empty_display_type = 'ARROWS'
ob_lamp.color = (0.0, 0.0, 0.0, 0.0)
ob_lamp.lineart.crease_threshold = 0.0
ob_camera.location = (7.481, -6.508, 8.367)
ob_camera.rotation_euler = (1.109, 0.01082, 0.8149)
ob_camera.lock_rotations_4d = False
ob_camera.empty_display_type = 'ARROWS'
ob_camera.color = (0.0, 0.0, 0.0, 0.0)
ob_camera.display_type = 'WIRE'
ob_camera.lineart.crease_threshold = 0.0
ob_tv_table.location = (6.683, -2.136, 2.109)
ob_tv_table.rotation_euler = (0.0, -0.0, -0.533)
ob_tv_table.lineart.crease_threshold = 0.0
ob_tv.location = (6.719, -2.068, 4.832)
ob_tv.rotation_euler = (0.0, -0.0, -0.533)
ob_tv.lineart.crease_threshold = 0.0
ob_picture_image.location = (0.694, 0.1997, 6.572)
ob_picture_image.rotation_euler = (1.571, 0.0, 0.0)
ob_picture_image.scale = (0.7088, 0.9609, 0.7088)
ob_picture_image.lineart.crease_threshold = 0.0
ob_picture_frame.location = (0.6745, 0.1563, 6.57)
ob_picture_frame.rotation_euler = (1.571, 0.0, 0.0)
ob_picture_frame.scale = (0.6705, 0.6705, 0.6705)
ob_picture_frame.lineart.crease_threshold = 0.0
ob_plane_003.location = (6.593, -2.786, 0.7299)
ob_plane_003.scale = (3.231, 3.231, 3.231)
ob_plane_003.lineart.crease_threshold = 0.0
ob_plane_002.location = (6.627, 0.3318, 0.934)
ob_plane_002.rotation_euler = (1.571, -4.93e-32, 4.93e-32)
ob_plane_002.scale = (3.496, 0.2791, 3.231)
ob_plane_002.lineart.crease_threshold = 0.0
ob_molding.location = (0.2086, 0.3318, 0.934)
ob_molding.rotation_euler = (1.571, -4.93e-32, 4.93e-32)
ob_molding.scale = (3.496, 0.2791, 3.231)
ob_molding.lineart.crease_threshold = 0.0
ob_carpet.location = (0.1751, -2.786, 0.7299)
ob_carpet.scale = (3.231, 3.231, 3.231)
ob_carpet.lineart.crease_threshold = 0.0

# ---- collection membership
col_collection_1.objects.link(ob_cube_001)
col_collection_1.objects.link(ob_wallpaper_pink)
col_collection_1.objects.link(ob_lamp)
col_collection_1.objects.link(ob_camera)
col_collection_10.objects.link(ob_tv_table)
col_collection_10.objects.link(ob_tv)
col_collection_10.objects.link(ob_picture_image)
col_collection_10.objects.link(ob_picture_frame)
col_collection_10.objects.link(ob_plane_003)
col_collection_10.objects.link(ob_plane_002)
col_collection_10.objects.link(ob_molding)
col_collection_10.objects.link(ob_carpet)

# ---- scene / render settings (as saved in the file)
scene.camera = ob_camera
scene.frame_start = 1; scene.frame_end = 250; scene.frame_set(1)
scene.render.engine = 'BLENDER_EEVEE_NEXT'
scene.render.image_settings.color_mode = 'RGB'
scene.render.image_settings.compression = 90
scene.render.resolution_percentage = 50
scene.render.dither_intensity = 0.0
scene.cycles.use_denoising = False
scene.cycles.samples = 10
scene.cycles.sampling_pattern = 'TABULATED_SOBOL'
scene.cycles.light_sampling_threshold = 0.0
scene.cycles.use_adaptive_sampling = False
scene.cycles.use_light_tree = False
scene.cycles.blur_glossy = 0.0
scene.cycles.volume_bounces = 1
scene.cycles.pixel_filter_type = 'GAUSSIAN'
scene.cycles.sample_clamp_indirect = 0.0
scene.view_settings.view_transform = 'Standard'
bpy.context.view_layer.update()
